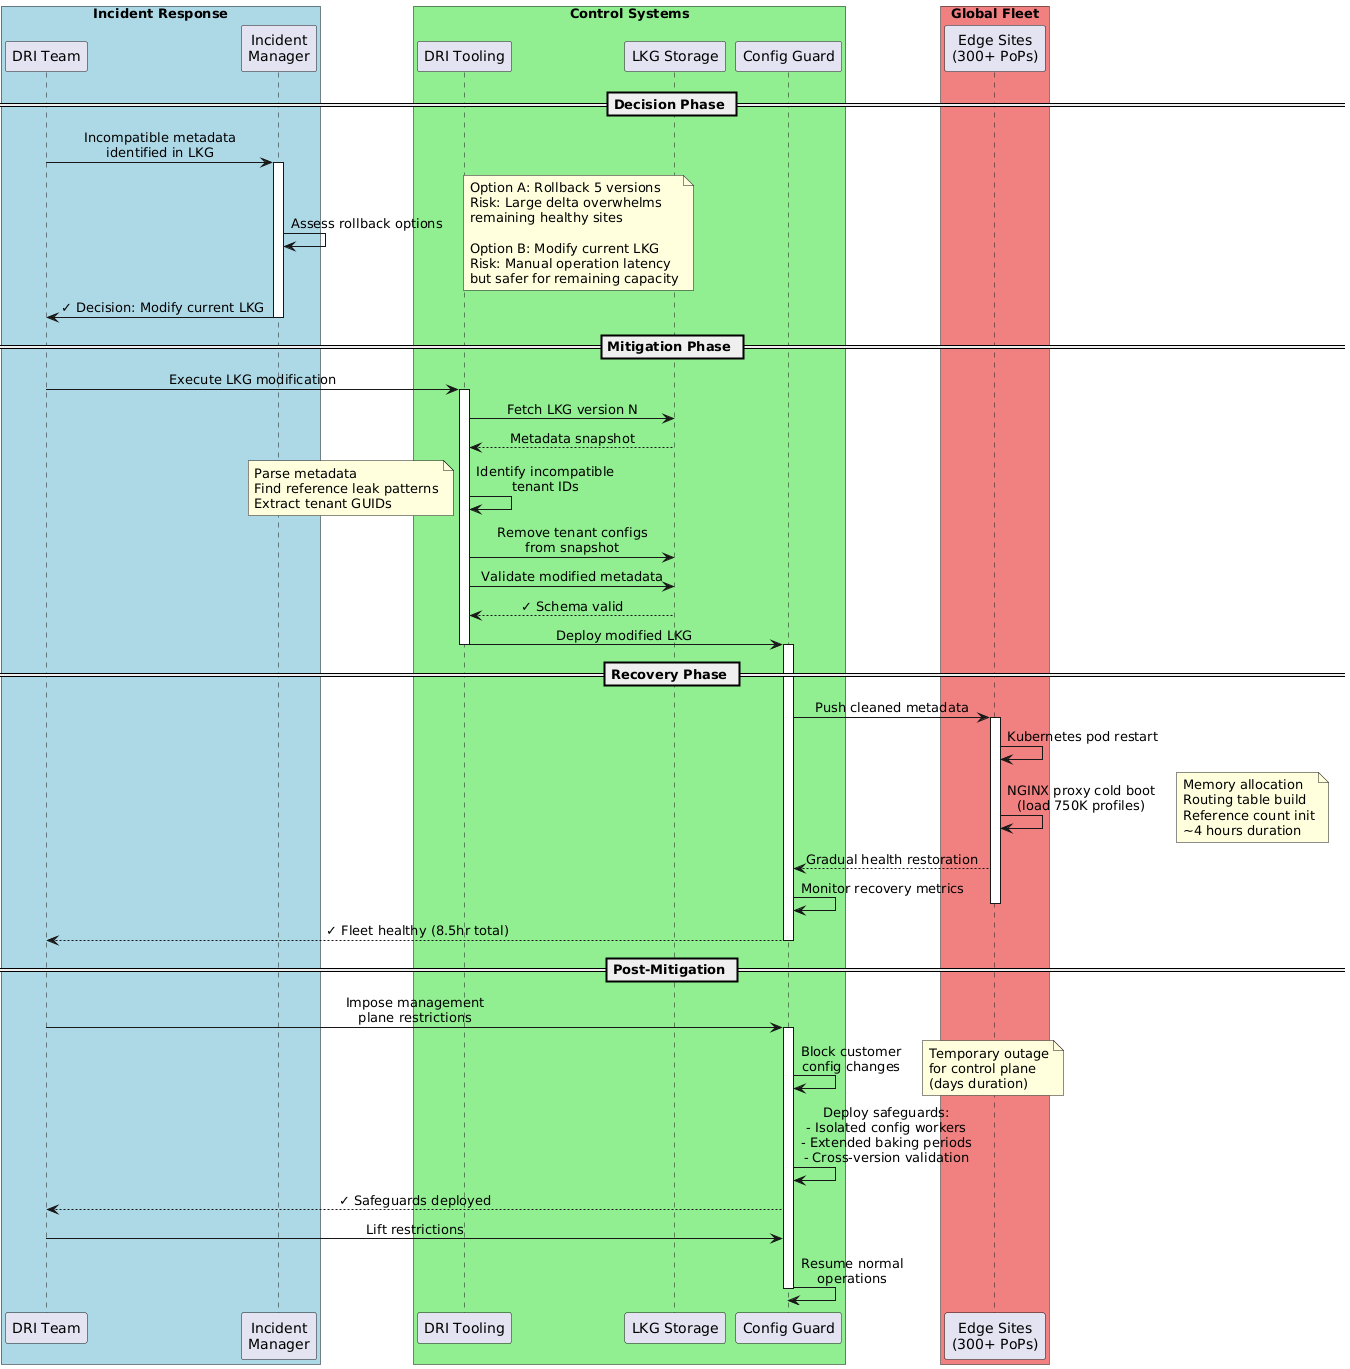

The diagram above was rendered by PlantUML. Its source (embedded in the PNG):
@startuml
skinparam sequenceMessageAlign center

box "Incident Response" #LightBlue
participant "DRI Team" as DRI
participant "Incident\nManager" as IM
end box

box "Control Systems" #LightGreen
participant "DRI Tooling" as Tool
participant "LKG Storage" as LKG
participant "Config Guard" as CG
end box

box "Global Fleet" #LightCoral
participant "Edge Sites\n(300+ PoPs)" as Fleet
end box

== Decision Phase ==
DRI -> IM: Incompatible metadata\nidentified in LKG
activate IM
IM -> IM: Assess rollback options
note right
  Option A: Rollback 5 versions
  Risk: Large delta overwhelms
  remaining healthy sites
  
  Option B: Modify current LKG
  Risk: Manual operation latency
  but safer for remaining capacity
end note
IM -> DRI: ✓ Decision: Modify current LKG
deactivate IM

== Mitigation Phase ==
DRI -> Tool: Execute LKG modification
activate Tool
Tool -> LKG: Fetch LKG version N
LKG --> Tool: Metadata snapshot

Tool -> Tool: Identify incompatible\ntenant IDs
note left
  Parse metadata
  Find reference leak patterns
  Extract tenant GUIDs
end note

Tool -> LKG: Remove tenant configs\nfrom snapshot
Tool -> LKG: Validate modified metadata
LKG --> Tool: ✓ Schema valid

Tool -> CG: Deploy modified LKG
deactivate Tool

== Recovery Phase ==
activate CG
CG -> Fleet: Push cleaned metadata
activate Fleet

Fleet -> Fleet: Kubernetes pod restart
Fleet -> Fleet: NGINX proxy cold boot\n(load 750K profiles)
note right
  Memory allocation
  Routing table build
  Reference count init
  ~4 hours duration
end note

Fleet --> CG: Gradual health restoration
CG -> CG: Monitor recovery metrics
deactivate Fleet

CG --> DRI: ✓ Fleet healthy (8.5hr total)
deactivate CG

== Post-Mitigation ==
DRI -> CG: Impose management\nplane restrictions
activate CG
CG -> CG: Block customer\nconfig changes
note right
  Temporary outage
  for control plane
  (days duration)
end note

CG -> CG: Deploy safeguards:\n- Isolated config workers\n- Extended baking periods\n- Cross-version validation
CG --> DRI: ✓ Safeguards deployed
DRI -> CG: Lift restrictions
CG -> CG: Resume normal\noperations
deactivate CG
@enduml